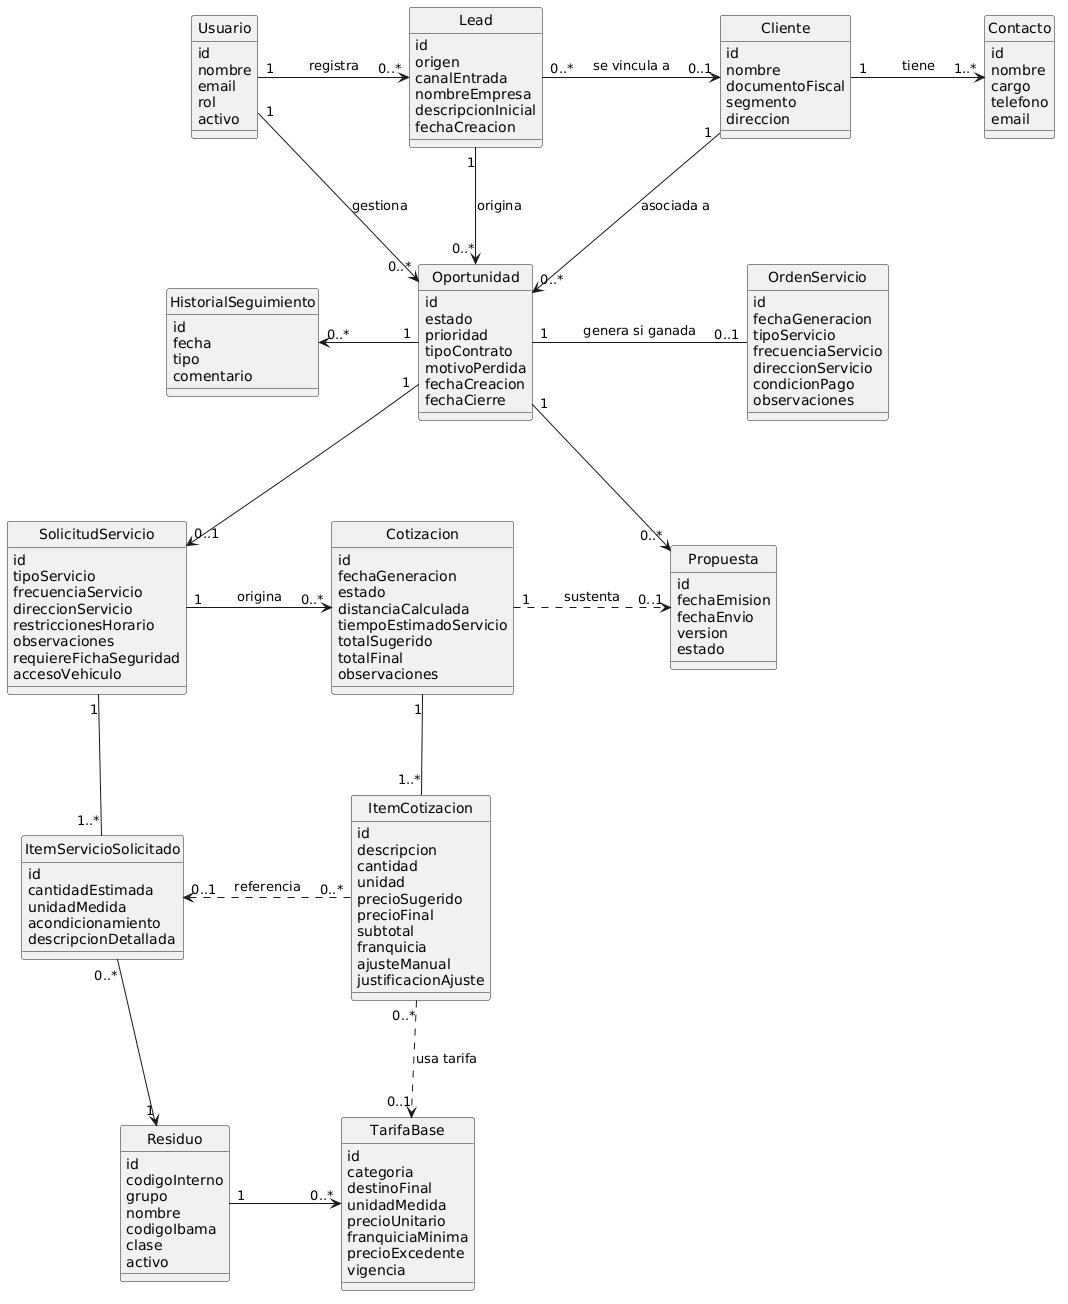

The diagram above was rendered by PlantUML. Its source (embedded in the PNG):
@startuml
skinparam classAttributeIconSize 0
skinparam shadowing false
skinparam nodesep 100
skinparam ranksep 100
hide circle

class Usuario {
  id
  nombre
  email
  rol 
  activo
}

class Lead {
  id
  origen
  canalEntrada
  nombreEmpresa
  descripcionInicial
  fechaCreacion
}

class Cliente {
  id
  nombre
  documentoFiscal
  segmento
  direccion
}

class Contacto {
  id
  nombre
  cargo
  telefono
  email
}

class Oportunidad {
  id
  estado 
  prioridad
  tipoContrato
  motivoPerdida
  fechaCreacion
  fechaCierre
}

class HistorialSeguimiento {
  id
  fecha
  tipo
  comentario
}

class OrdenServicio {
  id
  fechaGeneracion
  tipoServicio
  frecuenciaServicio
  direccionServicio
  condicionPago
  observaciones
}

class Propuesta {
  id
  fechaEmision
  fechaEnvio
  version
  estado
}

class SolicitudServicio {
id
tipoServicio
frecuenciaServicio
direccionServicio
restriccionesHorario
observaciones
requiereFichaSeguridad
accesoVehiculo
}

class Cotizacion {
  id
  fechaGeneracion
  estado
  distanciaCalculada
  tiempoEstimadoServicio
  totalSugerido
  totalFinal
  observaciones
}
class ItemCotizacion {
  id
  descripcion
  cantidad
  unidad
  precioSugerido
  precioFinal
  subtotal
  franquicia
  ajusteManual
  justificacionAjuste
}
class ItemServicioSolicitado {
  id
  cantidadEstimada
  unidadMedida
  acondicionamiento
  descripcionDetallada
}

class Residuo {
  id
  codigoInterno
  grupo
  nombre
  codigoIbama
  clase 
  activo
}

class TarifaBase {
  id
  categoria
  destinoFinal
  unidadMedida
  precioUnitario
  franquiciaMinima
  precioExcedente
  vigencia
}
'======= RELACIONES PIPELINE ==========
Usuario "1"    -right-> "0..*" Lead         : registra
Lead    "0..*" -right-> "0..1" Cliente   : se vincula a
Cliente "1"    -right-> "1..*" Contacto : tiene

Lead    "1"    -down->  "0..*" Oportunidad : origina
Cliente "1"    -down->  "0..*" Oportunidad : asociada a 
Usuario "1"    -down->  "0..*" Oportunidad : gestiona

Oportunidad "1" -left->  "0..*" HistorialSeguimiento
Oportunidad "1" -right- "0..1" OrdenServicio : genera si ganada

'======= RELACIONES COTIZACION ==========
Oportunidad "1" -down-> "0..*"           Propuesta
Oportunidad "1" -down-> "0..1"           SolicitudServicio
Propuesta -[hidden]left-                 SolicitudServicio

SolicitudServicio  "1"    -down-   "1..*" ItemServicioSolicitado

Cotizacion         "1"    .right.>  "0..1" Propuesta : sustenta
SolicitudServicio "1" -right-> "0..*" Cotizacion : origina

Cotizacion "1" -down- "1..*"             ItemCotizacion

ItemCotizacion "0..*" .left.> "0..1" ItemServicioSolicitado : referencia
ItemCotizacion "0..*" .down.> "0..1" TarifaBase : usa tarifa
ItemServicioSolicitado  "0..*"  -down->   "1"      Residuo
Residuo        "1"    -right->  "0..*"    TarifaBase
@enduml